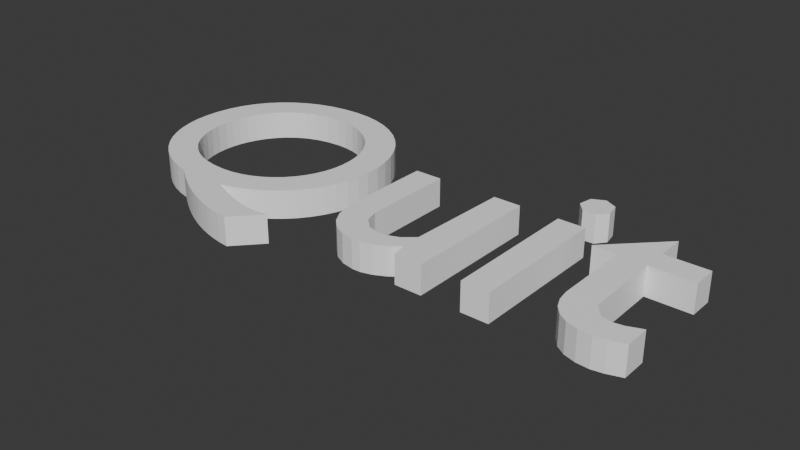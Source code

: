 # Source: text.blend  (saved by Blender 4.3.34; exported with 4.5.12 LTS)
import bpy
from mathutils import Matrix  # noqa: F401  (used for matrix-valued properties, if any)

bpy.ops.wm.read_factory_settings(use_empty=True)
scene = bpy.context.scene
scene.name = 'Scene'

# ---- collections
col_collection = bpy.data.collections.new('Collection'); scene.collection.children.link(col_collection)

# ---- materials (node trees are filled in below, after node groups)
mat_material_002 = bpy.data.materials.new('Material.002')

# ---- material node trees
mat_material_002.use_nodes = True; mat_material_002.node_tree.nodes.clear()
_N = mat_material_002.node_tree.nodes; _L = mat_material_002.node_tree.links
n0 = _N.new('ShaderNodeBsdfPrincipled'); n0.name = 'Principled BSDF'; n0.location = (10, 300)
n0.inputs[0].default_value = (1.0, 1.0, 1.0, 1.0)
n1 = _N.new('ShaderNodeOutputMaterial'); n1.name = 'Material Output'; n1.location = (300, 300)
_L.new(n0.outputs[0], n1.inputs[0])
n1.is_active_output = True

# ---- world
world_world = bpy.data.worlds.new('World'); scene.world = world_world
world_world.use_nodes = True; world_world.node_tree.nodes.clear()
_N = world_world.node_tree.nodes; _L = world_world.node_tree.links
n0 = _N.new('ShaderNodeOutputWorld'); n0.name = 'World Output'; n0.location = (300, 300)
n1 = _N.new('ShaderNodeBackground'); n1.name = 'Background'; n1.location = (10, 300)
n1.inputs[0].default_value = (0.05088, 0.05088, 0.05088, 1.0)
_L.new(n1.outputs[0], n0.inputs[0])
n0.is_active_output = True
world_world.color = (0.05088, 0.05088, 0.05088)
world_world.sun_shadow_jitter_overblur = 0.0

# ---- curves / text
txt_text_002 = bpy.data.curves.new('Text.002', 'FONT')
txt_text_002.dimensions = '2D'
txt_text_002.body = 'Quit'
txt_text_002.materials.append(mat_material_002)

# ---- objects
ob_text = bpy.data.objects.new('Text', txt_text_002)

# ---- transforms, parenting, visibility, modifiers, constraints
ob_text.location = (0.0, 0.0, 0.18)
ob_text.scale = (1.0, 1.0, 9.252)
_m = ob_text.modifiers.new('Solidify', 'SOLIDIFY')
_m.solidify_mode = 'NON_MANIFOLD'
_m.offset = 1.0
_m.nonmanifold_thickness_mode = 'FIXED'
_m.nonmanifold_merge_threshold = 0.0261

# ---- collection membership
col_collection.objects.link(ob_text)

# ---- scene / render settings (as saved in the file)
scene.frame_start = 1; scene.frame_end = 60; scene.frame_set(60)
scene.render.engine = 'BLENDER_EEVEE_NEXT'
bpy.context.view_layer.update()

# ---- added for rendering (the .blend has no active camera and no usable light): camera, sun
cam_auto = bpy.data.cameras.new('AutoCamera')
cam_auto.lens = 50.0
cam_auto.sensor_width = 36.0
cam_auto.clip_end = 1000.0
ob_auto_camera = bpy.data.objects.new('AutoCamera', cam_auto)
scene.collection.objects.link(ob_auto_camera)
ob_auto_camera.location = (2.81783, -1.954, 1.66669)
ob_auto_camera.rotation_euler = (1.09748, -7.21219e-08, 0.694738)
scene.camera = ob_auto_camera
light_auto_sun = bpy.data.lights.new('AutoSun', 'SUN')
light_auto_sun.energy = 3.0
light_auto_sun.angle = 0.0523599
ob_auto_sun = bpy.data.objects.new('AutoSun', light_auto_sun)
scene.collection.objects.link(ob_auto_sun)
ob_auto_sun.rotation_euler = (0.872665, 0.174533, 0.523599)
bpy.context.view_layer.update()
